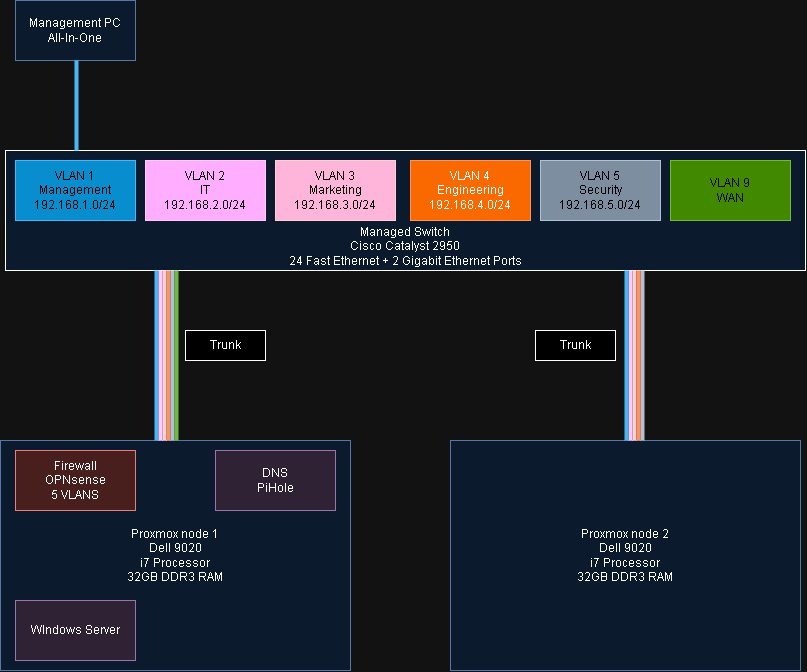

The diagram above was exported from draw.io. Its source (the exported page's mxGraphModel, read from the mxfile embedded in the PNG):
<mxGraphModel dx="1593" dy="829" grid="1" gridSize="10" guides="1" tooltips="1" connect="1" arrows="1" fold="1" page="1" pageScale="1" pageWidth="850" pageHeight="1100" math="0" shadow="0">
  <root>
    <mxCell id="0" />
    <mxCell id="1" parent="0" />
    <mxCell id="qfPaJXmXPzLFPtwU5d0C-1" value="Proxmox node 1&lt;br&gt;Dell 9020&lt;br&gt;i7 Processor&lt;br&gt;32GB DDR3 RAM" style="rounded=0;whiteSpace=wrap;html=1;fillColor=#dae8fc;strokeColor=#6c8ebf;" vertex="1" parent="1">
      <mxGeometry x="25" y="580" width="350" height="230" as="geometry" />
    </mxCell>
    <mxCell id="qfPaJXmXPzLFPtwU5d0C-2" value="Proxmox node 2&lt;br&gt;Dell 9020&lt;br&gt;i7 Processor&lt;br&gt;32GB DDR3 RAM" style="rounded=0;whiteSpace=wrap;html=1;fillColor=#dae8fc;strokeColor=#6c8ebf;" vertex="1" parent="1">
      <mxGeometry x="475" y="580" width="350" height="230" as="geometry" />
    </mxCell>
    <mxCell id="qfPaJXmXPzLFPtwU5d0C-6" value="Firewall&lt;br&gt;OPNsense&lt;br&gt;5 VLANS" style="rounded=0;whiteSpace=wrap;html=1;fillColor=#f8cecc;strokeColor=#b85450;" vertex="1" parent="1">
      <mxGeometry x="40" y="590" width="120" height="60" as="geometry" />
    </mxCell>
    <mxCell id="qfPaJXmXPzLFPtwU5d0C-24" value="" style="group" vertex="1" connectable="0" parent="1">
      <mxGeometry x="30" y="290" width="800" height="120" as="geometry" />
    </mxCell>
    <mxCell id="qfPaJXmXPzLFPtwU5d0C-4" value="&lt;br&gt;&lt;br&gt;&lt;br&gt;&lt;br&gt;&lt;br&gt;Managed Switch&lt;br&gt;Cisco Catalyst 2950&lt;br&gt;24 Fast Ethernet + 2 Gigabit Ethernet Ports" style="rounded=0;whiteSpace=wrap;html=1;fillColor=#dae8fc;strokeColor=default;" vertex="1" parent="qfPaJXmXPzLFPtwU5d0C-24">
      <mxGeometry width="800" height="120" as="geometry" />
    </mxCell>
    <mxCell id="qfPaJXmXPzLFPtwU5d0C-5" value="VLAN 1&lt;br&gt;Management&lt;br&gt;192.168.1.0/24" style="rounded=0;whiteSpace=wrap;html=1;fillColor=#1ba1e2;fontColor=#ffffff;strokeColor=#006EAF;" vertex="1" parent="qfPaJXmXPzLFPtwU5d0C-24">
      <mxGeometry x="10" y="10" width="120" height="60" as="geometry" />
    </mxCell>
    <mxCell id="qfPaJXmXPzLFPtwU5d0C-7" value="VLAN 2&lt;br&gt;IT&lt;br&gt;192.168.2.0/24" style="rounded=0;whiteSpace=wrap;html=1;fillColor=#6a00ff;fontColor=#ffffff;strokeColor=#3700CC;" vertex="1" parent="qfPaJXmXPzLFPtwU5d0C-24">
      <mxGeometry x="140" y="10" width="120" height="60" as="geometry" />
    </mxCell>
    <mxCell id="qfPaJXmXPzLFPtwU5d0C-8" value="VLAN 3&lt;br&gt;Marketing&lt;br&gt;192.168.3.0/24" style="rounded=0;whiteSpace=wrap;html=1;fillColor=#a20025;fontColor=#ffffff;strokeColor=#6F0000;" vertex="1" parent="qfPaJXmXPzLFPtwU5d0C-24">
      <mxGeometry x="270" y="10" width="120" height="60" as="geometry" />
    </mxCell>
    <mxCell id="qfPaJXmXPzLFPtwU5d0C-9" value="VLAN 4&lt;br&gt;Engineering&lt;br&gt;192.168.4.0/24" style="rounded=0;whiteSpace=wrap;html=1;fillColor=#fa6800;fontColor=#000000;strokeColor=#C73500;" vertex="1" parent="qfPaJXmXPzLFPtwU5d0C-24">
      <mxGeometry x="405" y="10" width="120" height="60" as="geometry" />
    </mxCell>
    <mxCell id="qfPaJXmXPzLFPtwU5d0C-10" value="VLAN 5&lt;br&gt;Security&lt;br&gt;192.168.5.0/24" style="rounded=0;whiteSpace=wrap;html=1;fillColor=#647687;fontColor=#ffffff;strokeColor=#314354;" vertex="1" parent="qfPaJXmXPzLFPtwU5d0C-24">
      <mxGeometry x="535" y="10" width="120" height="60" as="geometry" />
    </mxCell>
    <mxCell id="qfPaJXmXPzLFPtwU5d0C-11" value="VLAN 9&lt;br&gt;WAN" style="rounded=0;whiteSpace=wrap;html=1;fillColor=#60a917;fontColor=#ffffff;strokeColor=#2D7600;" vertex="1" parent="qfPaJXmXPzLFPtwU5d0C-24">
      <mxGeometry x="665" y="10" width="120" height="60" as="geometry" />
    </mxCell>
    <mxCell id="qfPaJXmXPzLFPtwU5d0C-25" value="" style="endArrow=none;html=1;rounded=0;strokeWidth=4;fillColor=#1ba1e2;strokeColor=#006EAF;" edge="1" parent="1">
      <mxGeometry width="50" height="50" relative="1" as="geometry">
        <mxPoint x="181" y="580" as="sourcePoint" />
        <mxPoint x="181" y="410" as="targetPoint" />
      </mxGeometry>
    </mxCell>
    <mxCell id="qfPaJXmXPzLFPtwU5d0C-26" value="" style="endArrow=none;html=1;rounded=0;strokeWidth=4;fillColor=#6a00ff;strokeColor=#3700CC;" edge="1" parent="1">
      <mxGeometry width="50" height="50" relative="1" as="geometry">
        <mxPoint x="185" y="580" as="sourcePoint" />
        <mxPoint x="185" y="410" as="targetPoint" />
      </mxGeometry>
    </mxCell>
    <mxCell id="qfPaJXmXPzLFPtwU5d0C-27" value="" style="endArrow=none;html=1;rounded=0;strokeWidth=4;fillColor=#fa6800;strokeColor=#C73500;" edge="1" parent="1">
      <mxGeometry width="50" height="50" relative="1" as="geometry">
        <mxPoint x="193" y="580" as="sourcePoint" />
        <mxPoint x="193" y="410" as="targetPoint" />
      </mxGeometry>
    </mxCell>
    <mxCell id="qfPaJXmXPzLFPtwU5d0C-28" value="" style="endArrow=none;html=1;rounded=0;strokeWidth=4;fillColor=#a20025;strokeColor=#6F0000;" edge="1" parent="1">
      <mxGeometry width="50" height="50" relative="1" as="geometry">
        <mxPoint x="189" y="580" as="sourcePoint" />
        <mxPoint x="189" y="410" as="targetPoint" />
      </mxGeometry>
    </mxCell>
    <mxCell id="qfPaJXmXPzLFPtwU5d0C-29" value="" style="endArrow=none;html=1;rounded=0;strokeWidth=4;fillColor=#647687;strokeColor=#314354;" edge="1" parent="1">
      <mxGeometry width="50" height="50" relative="1" as="geometry">
        <mxPoint x="197" y="580" as="sourcePoint" />
        <mxPoint x="197" y="410" as="targetPoint" />
      </mxGeometry>
    </mxCell>
    <mxCell id="qfPaJXmXPzLFPtwU5d0C-30" value="" style="endArrow=none;html=1;rounded=0;strokeWidth=4;fillColor=#60a917;strokeColor=#2D7600;" edge="1" parent="1">
      <mxGeometry width="50" height="50" relative="1" as="geometry">
        <mxPoint x="201" y="580" as="sourcePoint" />
        <mxPoint x="201" y="410" as="targetPoint" />
      </mxGeometry>
    </mxCell>
    <mxCell id="qfPaJXmXPzLFPtwU5d0C-32" value="" style="endArrow=none;html=1;rounded=0;strokeWidth=4;fillColor=#647687;strokeColor=#314354;" edge="1" parent="1">
      <mxGeometry width="50" height="50" relative="1" as="geometry">
        <mxPoint x="667" y="580" as="sourcePoint" />
        <mxPoint x="667" y="410" as="targetPoint" />
      </mxGeometry>
    </mxCell>
    <mxCell id="qfPaJXmXPzLFPtwU5d0C-33" value="" style="endArrow=none;html=1;rounded=0;strokeWidth=4;fillColor=#a20025;strokeColor=#6F0000;" edge="1" parent="1">
      <mxGeometry width="50" height="50" relative="1" as="geometry">
        <mxPoint x="659" y="580" as="sourcePoint" />
        <mxPoint x="659" y="410" as="targetPoint" />
      </mxGeometry>
    </mxCell>
    <mxCell id="qfPaJXmXPzLFPtwU5d0C-34" value="" style="endArrow=none;html=1;rounded=0;strokeWidth=4;fillColor=#fa6800;strokeColor=#C73500;" edge="1" parent="1">
      <mxGeometry width="50" height="50" relative="1" as="geometry">
        <mxPoint x="663" y="580" as="sourcePoint" />
        <mxPoint x="663" y="410" as="targetPoint" />
      </mxGeometry>
    </mxCell>
    <mxCell id="qfPaJXmXPzLFPtwU5d0C-35" value="" style="endArrow=none;html=1;rounded=0;strokeWidth=4;fillColor=#6a00ff;strokeColor=#3700CC;" edge="1" parent="1">
      <mxGeometry width="50" height="50" relative="1" as="geometry">
        <mxPoint x="655" y="580" as="sourcePoint" />
        <mxPoint x="655" y="410" as="targetPoint" />
      </mxGeometry>
    </mxCell>
    <mxCell id="qfPaJXmXPzLFPtwU5d0C-36" value="" style="endArrow=none;html=1;rounded=0;strokeWidth=4;fillColor=#1ba1e2;strokeColor=#006EAF;" edge="1" parent="1">
      <mxGeometry width="50" height="50" relative="1" as="geometry">
        <mxPoint x="651" y="580" as="sourcePoint" />
        <mxPoint x="651" y="410" as="targetPoint" />
      </mxGeometry>
    </mxCell>
    <mxCell id="qfPaJXmXPzLFPtwU5d0C-37" value="Trunk" style="rounded=0;whiteSpace=wrap;html=1;" vertex="1" parent="1">
      <mxGeometry x="210" y="470" width="80" height="30" as="geometry" />
    </mxCell>
    <mxCell id="qfPaJXmXPzLFPtwU5d0C-38" value="Trunk" style="rounded=0;whiteSpace=wrap;html=1;" vertex="1" parent="1">
      <mxGeometry x="560" y="470" width="80" height="30" as="geometry" />
    </mxCell>
    <mxCell id="qfPaJXmXPzLFPtwU5d0C-39" value="DNS&lt;br&gt;PiHole" style="rounded=0;whiteSpace=wrap;html=1;fillColor=#e1d5e7;strokeColor=#9673a6;" vertex="1" parent="1">
      <mxGeometry x="240" y="590" width="120" height="60" as="geometry" />
    </mxCell>
    <mxCell id="qfPaJXmXPzLFPtwU5d0C-40" value="WIndows Server" style="rounded=0;whiteSpace=wrap;html=1;fillColor=#e1d5e7;strokeColor=#9673a6;" vertex="1" parent="1">
      <mxGeometry x="40" y="740" width="120" height="60" as="geometry" />
    </mxCell>
    <mxCell id="qfPaJXmXPzLFPtwU5d0C-41" value="Management PC&lt;br&gt;All-In-One" style="rounded=0;whiteSpace=wrap;html=1;fillColor=#dae8fc;strokeColor=#6c8ebf;" vertex="1" parent="1">
      <mxGeometry x="40" y="140" width="120" height="60" as="geometry" />
    </mxCell>
    <mxCell id="qfPaJXmXPzLFPtwU5d0C-42" value="" style="endArrow=none;html=1;rounded=0;strokeWidth=4;fillColor=#1ba1e2;strokeColor=#006EAF;" edge="1" parent="1">
      <mxGeometry width="50" height="50" relative="1" as="geometry">
        <mxPoint x="101" y="290" as="sourcePoint" />
        <mxPoint x="101" y="200" as="targetPoint" />
      </mxGeometry>
    </mxCell>
  </root>
</mxGraphModel>